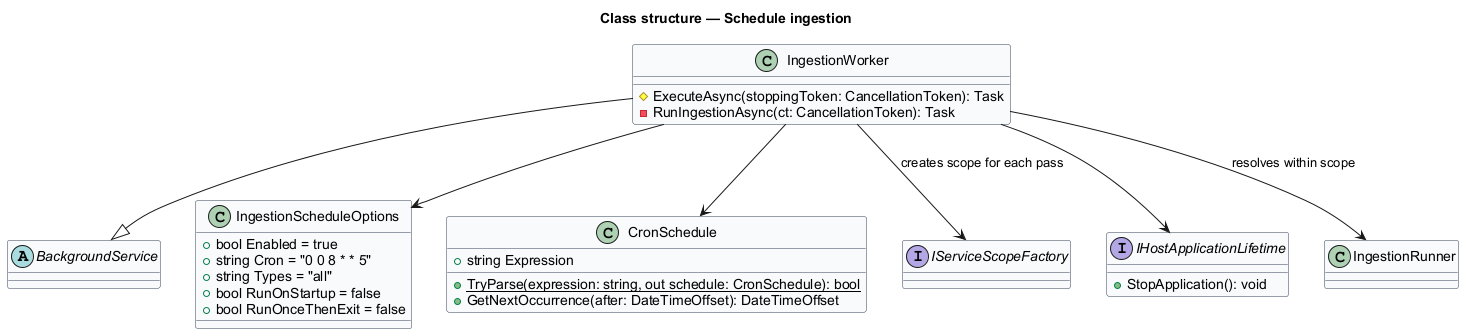

The diagram above was rendered by PlantUML. Its source (embedded in the PNG):
@startuml
skinparam backgroundColor #FFFFFF
skinparam shadowing false
skinparam defaultFontName Arial
skinparam classBackgroundColor #F9FAFB
skinparam classBorderColor #344054
title Class structure — Schedule ingestion
abstract class BackgroundService
class IngestionWorker {
 #ExecuteAsync(stoppingToken: CancellationToken): Task
 -RunIngestionAsync(ct: CancellationToken): Task
}
class IngestionScheduleOptions {
 +bool Enabled = true
 +string Cron = "0 0 8 * * 5"
 +string Types = "all"
 +bool RunOnStartup = false
 +bool RunOnceThenExit = false
}
class CronSchedule {
 +string Expression
 +{static} TryParse(expression: string, out schedule: CronSchedule): bool
 +GetNextOccurrence(after: DateTimeOffset): DateTimeOffset
}
interface IServiceScopeFactory
interface IHostApplicationLifetime {
 +StopApplication(): void
}
class IngestionRunner
IngestionWorker --|> BackgroundService
IngestionWorker --> IngestionScheduleOptions
IngestionWorker --> CronSchedule
IngestionWorker --> IServiceScopeFactory : creates scope for each pass
IngestionWorker --> IngestionRunner : resolves within scope
IngestionWorker --> IHostApplicationLifetime
@enduml